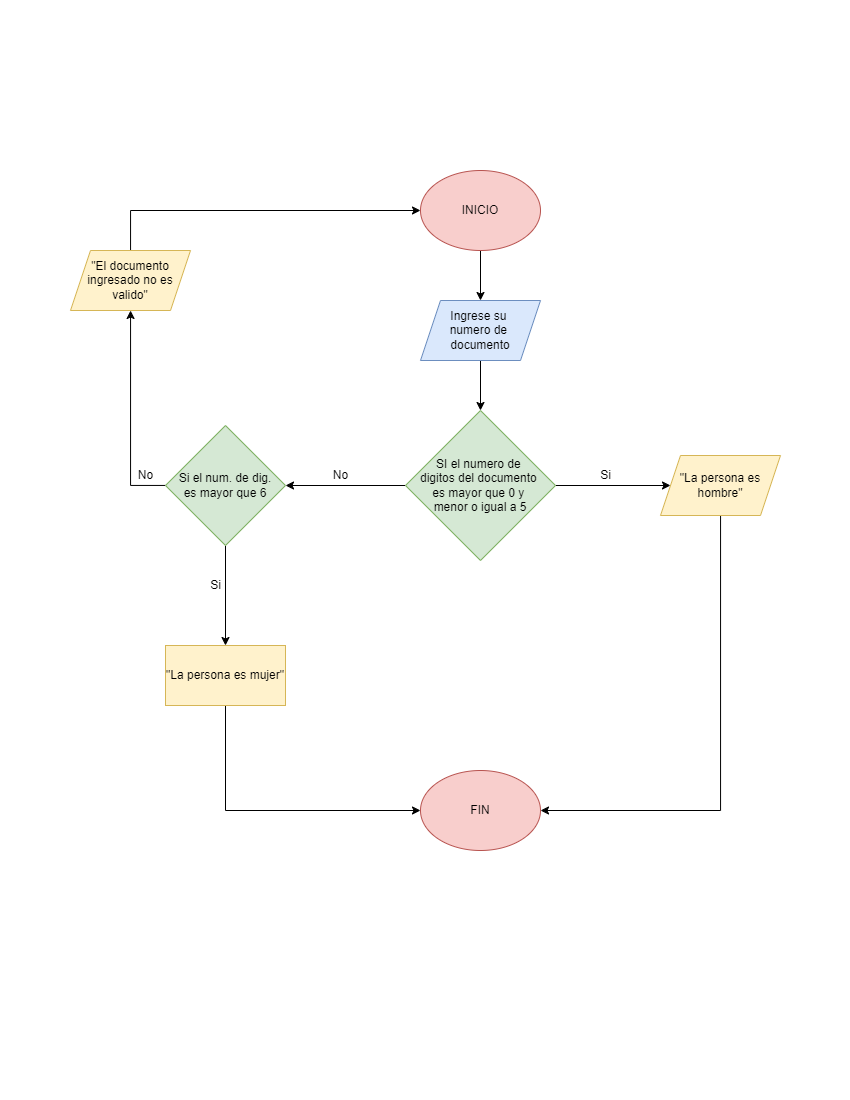

The diagram above was exported from draw.io. Its source (the exported page's mxGraphModel, read from the mxfile embedded in the PNG):
<mxGraphModel dx="1021" dy="462" grid="1" gridSize="10" guides="1" tooltips="1" connect="1" arrows="1" fold="1" page="1" pageScale="1" pageWidth="850" pageHeight="1100" math="0" shadow="0">
  <root>
    <mxCell id="0" />
    <mxCell id="1" parent="0" />
    <mxCell id="bBZB4jm3Curwhxh0xzSn-10" style="edgeStyle=orthogonalEdgeStyle;rounded=0;orthogonalLoop=1;jettySize=auto;html=1;" edge="1" parent="1" source="bBZB4jm3Curwhxh0xzSn-1" target="bBZB4jm3Curwhxh0xzSn-3">
      <mxGeometry relative="1" as="geometry" />
    </mxCell>
    <mxCell id="bBZB4jm3Curwhxh0xzSn-1" value="INICIO" style="ellipse;whiteSpace=wrap;html=1;fillColor=#f8cecc;strokeColor=#b85450;" vertex="1" parent="1">
      <mxGeometry x="420" y="170" width="120" height="80" as="geometry" />
    </mxCell>
    <mxCell id="bBZB4jm3Curwhxh0xzSn-2" value="FIN" style="ellipse;whiteSpace=wrap;html=1;fillColor=#f8cecc;strokeColor=#b85450;" vertex="1" parent="1">
      <mxGeometry x="420" y="770" width="120" height="80" as="geometry" />
    </mxCell>
    <mxCell id="bBZB4jm3Curwhxh0xzSn-11" style="edgeStyle=orthogonalEdgeStyle;rounded=0;orthogonalLoop=1;jettySize=auto;html=1;" edge="1" parent="1" source="bBZB4jm3Curwhxh0xzSn-3" target="bBZB4jm3Curwhxh0xzSn-4">
      <mxGeometry relative="1" as="geometry" />
    </mxCell>
    <mxCell id="bBZB4jm3Curwhxh0xzSn-3" value="Ingrese su&amp;nbsp;&lt;br&gt;numero de&amp;nbsp;&lt;br&gt;documento" style="shape=parallelogram;perimeter=parallelogramPerimeter;whiteSpace=wrap;html=1;fixedSize=1;fillColor=#dae8fc;strokeColor=#6c8ebf;" vertex="1" parent="1">
      <mxGeometry x="420" y="300" width="120" height="60" as="geometry" />
    </mxCell>
    <mxCell id="bBZB4jm3Curwhxh0xzSn-9" value="" style="edgeStyle=orthogonalEdgeStyle;rounded=0;orthogonalLoop=1;jettySize=auto;html=1;" edge="1" parent="1" source="bBZB4jm3Curwhxh0xzSn-4" target="bBZB4jm3Curwhxh0xzSn-8">
      <mxGeometry relative="1" as="geometry" />
    </mxCell>
    <mxCell id="bBZB4jm3Curwhxh0xzSn-14" value="" style="edgeStyle=orthogonalEdgeStyle;rounded=0;orthogonalLoop=1;jettySize=auto;html=1;" edge="1" parent="1" source="bBZB4jm3Curwhxh0xzSn-4" target="bBZB4jm3Curwhxh0xzSn-13">
      <mxGeometry relative="1" as="geometry" />
    </mxCell>
    <mxCell id="bBZB4jm3Curwhxh0xzSn-4" value="SI el numero de &lt;br&gt;digitos del documento &lt;br&gt;es mayor que 0 y &lt;br&gt;menor o igual a 5" style="rhombus;whiteSpace=wrap;html=1;fillColor=#d5e8d4;strokeColor=#82b366;" vertex="1" parent="1">
      <mxGeometry x="405" y="410" width="150" height="150" as="geometry" />
    </mxCell>
    <mxCell id="bBZB4jm3Curwhxh0xzSn-17" value="" style="edgeStyle=orthogonalEdgeStyle;rounded=0;orthogonalLoop=1;jettySize=auto;html=1;" edge="1" parent="1" source="bBZB4jm3Curwhxh0xzSn-8" target="bBZB4jm3Curwhxh0xzSn-16">
      <mxGeometry relative="1" as="geometry" />
    </mxCell>
    <mxCell id="bBZB4jm3Curwhxh0xzSn-32" value="" style="edgeStyle=orthogonalEdgeStyle;rounded=0;orthogonalLoop=1;jettySize=auto;html=1;" edge="1" parent="1" source="bBZB4jm3Curwhxh0xzSn-8" target="bBZB4jm3Curwhxh0xzSn-31">
      <mxGeometry relative="1" as="geometry">
        <Array as="points">
          <mxPoint x="130" y="485" />
        </Array>
      </mxGeometry>
    </mxCell>
    <mxCell id="bBZB4jm3Curwhxh0xzSn-8" value="Si el num. de dig.&lt;br&gt;es mayor que 6" style="rhombus;whiteSpace=wrap;html=1;fillColor=#d5e8d4;strokeColor=#82b366;" vertex="1" parent="1">
      <mxGeometry x="165" y="425" width="120" height="120" as="geometry" />
    </mxCell>
    <mxCell id="bBZB4jm3Curwhxh0xzSn-19" style="edgeStyle=orthogonalEdgeStyle;rounded=0;orthogonalLoop=1;jettySize=auto;html=1;entryX=1;entryY=0.5;entryDx=0;entryDy=0;" edge="1" parent="1" source="bBZB4jm3Curwhxh0xzSn-13" target="bBZB4jm3Curwhxh0xzSn-2">
      <mxGeometry relative="1" as="geometry">
        <Array as="points">
          <mxPoint x="720" y="810" />
        </Array>
      </mxGeometry>
    </mxCell>
    <mxCell id="bBZB4jm3Curwhxh0xzSn-13" value="&quot;La persona es hombre&quot;" style="shape=parallelogram;perimeter=parallelogramPerimeter;whiteSpace=wrap;html=1;fixedSize=1;fillColor=#fff2cc;strokeColor=#d6b656;" vertex="1" parent="1">
      <mxGeometry x="660" y="455" width="120" height="60" as="geometry" />
    </mxCell>
    <mxCell id="bBZB4jm3Curwhxh0xzSn-18" style="edgeStyle=orthogonalEdgeStyle;rounded=0;orthogonalLoop=1;jettySize=auto;html=1;entryX=0;entryY=0.5;entryDx=0;entryDy=0;" edge="1" parent="1" source="bBZB4jm3Curwhxh0xzSn-16" target="bBZB4jm3Curwhxh0xzSn-2">
      <mxGeometry relative="1" as="geometry">
        <Array as="points">
          <mxPoint x="225" y="810" />
        </Array>
      </mxGeometry>
    </mxCell>
    <mxCell id="bBZB4jm3Curwhxh0xzSn-16" value="&quot;La persona es mujer&quot;" style="whiteSpace=wrap;html=1;fillColor=#fff2cc;strokeColor=#d6b656;" vertex="1" parent="1">
      <mxGeometry x="165" y="645" width="120" height="60" as="geometry" />
    </mxCell>
    <mxCell id="bBZB4jm3Curwhxh0xzSn-22" value="No" style="text;html=1;align=center;verticalAlign=middle;resizable=0;points=[];autosize=1;strokeColor=none;fillColor=none;" vertex="1" parent="1">
      <mxGeometry x="125" y="460" width="40" height="30" as="geometry" />
    </mxCell>
    <mxCell id="bBZB4jm3Curwhxh0xzSn-23" value="Si" style="text;html=1;align=center;verticalAlign=middle;resizable=0;points=[];autosize=1;strokeColor=none;fillColor=none;" vertex="1" parent="1">
      <mxGeometry x="200" y="570" width="30" height="30" as="geometry" />
    </mxCell>
    <mxCell id="bBZB4jm3Curwhxh0xzSn-24" value="Si" style="text;html=1;align=center;verticalAlign=middle;resizable=0;points=[];autosize=1;strokeColor=none;fillColor=none;" vertex="1" parent="1">
      <mxGeometry x="590" y="460" width="30" height="30" as="geometry" />
    </mxCell>
    <mxCell id="bBZB4jm3Curwhxh0xzSn-25" value="No" style="text;html=1;align=center;verticalAlign=middle;resizable=0;points=[];autosize=1;strokeColor=none;fillColor=none;" vertex="1" parent="1">
      <mxGeometry x="320" y="460" width="40" height="30" as="geometry" />
    </mxCell>
    <mxCell id="bBZB4jm3Curwhxh0xzSn-33" style="edgeStyle=orthogonalEdgeStyle;rounded=0;orthogonalLoop=1;jettySize=auto;html=1;" edge="1" parent="1" source="bBZB4jm3Curwhxh0xzSn-31" target="bBZB4jm3Curwhxh0xzSn-1">
      <mxGeometry relative="1" as="geometry">
        <Array as="points">
          <mxPoint x="130" y="210" />
        </Array>
      </mxGeometry>
    </mxCell>
    <mxCell id="bBZB4jm3Curwhxh0xzSn-31" value="&quot;El documento ingresado no es valido&quot;" style="shape=parallelogram;perimeter=parallelogramPerimeter;whiteSpace=wrap;html=1;fixedSize=1;fillColor=#fff2cc;strokeColor=#d6b656;" vertex="1" parent="1">
      <mxGeometry x="70" y="250" width="120" height="60" as="geometry" />
    </mxCell>
  </root>
</mxGraphModel>